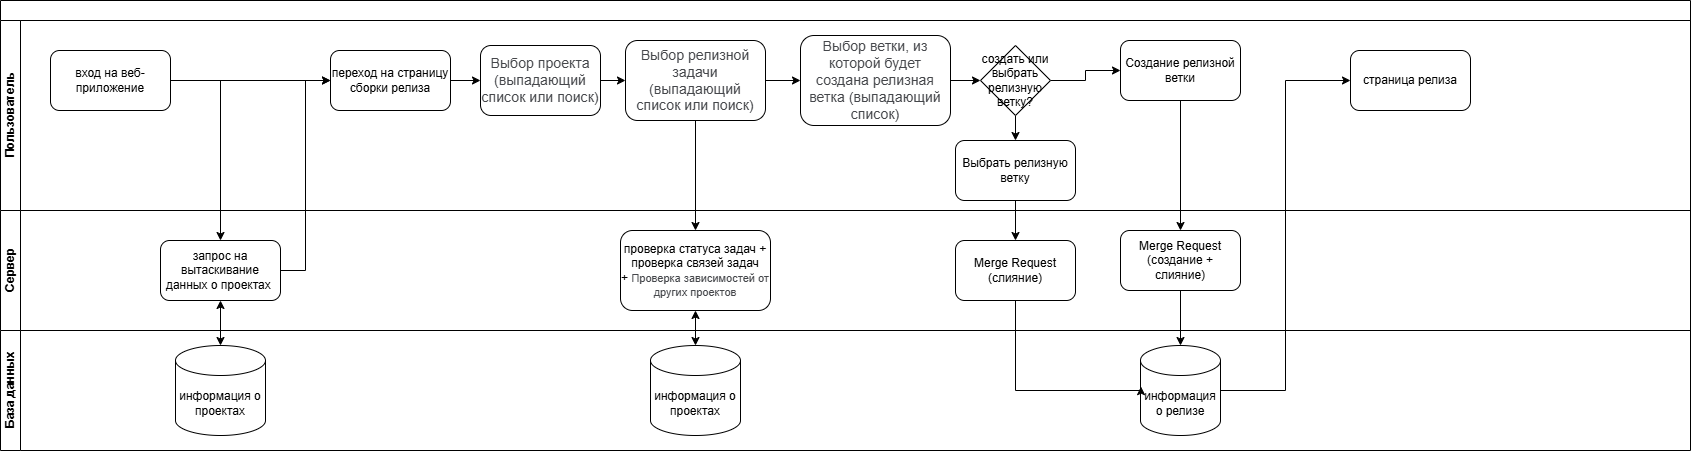

The diagram above was exported from draw.io. Its source (the exported page's mxGraphModel, read from the mxfile embedded in the PNG):
<mxGraphModel dx="1378" dy="788" grid="1" gridSize="10" guides="1" tooltips="1" connect="1" arrows="1" fold="1" page="1" pageScale="1" pageWidth="827" pageHeight="1169" math="0" shadow="0">
  <root>
    <mxCell id="0" />
    <mxCell id="1" parent="0" />
    <mxCell id="mxSh74IpqVMt-w7Q_peI-1" value="" style="swimlane;html=1;childLayout=stackLayout;resizeParent=1;resizeParentMax=0;horizontal=1;startSize=20;horizontalStack=0;whiteSpace=wrap;" parent="1" vertex="1">
      <mxGeometry x="20" y="30" width="1690" height="330" as="geometry" />
    </mxCell>
    <mxCell id="mxSh74IpqVMt-w7Q_peI-2" value="Пользователь" style="swimlane;html=1;startSize=20;horizontal=0;" parent="mxSh74IpqVMt-w7Q_peI-1" vertex="1">
      <mxGeometry y="20" width="1690" height="190" as="geometry" />
    </mxCell>
    <mxCell id="gYfTCadSb_9jLZ7l4pRc-9" style="edgeStyle=orthogonalEdgeStyle;rounded=0;orthogonalLoop=1;jettySize=auto;html=1;entryX=0;entryY=0.5;entryDx=0;entryDy=0;" parent="mxSh74IpqVMt-w7Q_peI-2" source="mxSh74IpqVMt-w7Q_peI-6" target="gYfTCadSb_9jLZ7l4pRc-8" edge="1">
      <mxGeometry relative="1" as="geometry" />
    </mxCell>
    <mxCell id="mxSh74IpqVMt-w7Q_peI-6" value="вход на веб-приложение" style="rounded=1;whiteSpace=wrap;html=1;" parent="mxSh74IpqVMt-w7Q_peI-2" vertex="1">
      <mxGeometry x="50" y="30" width="120" height="60" as="geometry" />
    </mxCell>
    <mxCell id="gYfTCadSb_9jLZ7l4pRc-14" style="edgeStyle=orthogonalEdgeStyle;rounded=0;orthogonalLoop=1;jettySize=auto;html=1;entryX=0;entryY=0.5;entryDx=0;entryDy=0;" parent="mxSh74IpqVMt-w7Q_peI-2" source="gYfTCadSb_9jLZ7l4pRc-8" target="gYfTCadSb_9jLZ7l4pRc-11" edge="1">
      <mxGeometry relative="1" as="geometry" />
    </mxCell>
    <mxCell id="gYfTCadSb_9jLZ7l4pRc-8" value="переход на страницу сборки релиза" style="rounded=1;whiteSpace=wrap;html=1;" parent="mxSh74IpqVMt-w7Q_peI-2" vertex="1">
      <mxGeometry x="330" y="30" width="120" height="60" as="geometry" />
    </mxCell>
    <mxCell id="gYfTCadSb_9jLZ7l4pRc-15" style="edgeStyle=orthogonalEdgeStyle;rounded=0;orthogonalLoop=1;jettySize=auto;html=1;entryX=0;entryY=0.5;entryDx=0;entryDy=0;" parent="mxSh74IpqVMt-w7Q_peI-2" source="gYfTCadSb_9jLZ7l4pRc-11" target="gYfTCadSb_9jLZ7l4pRc-12" edge="1">
      <mxGeometry relative="1" as="geometry" />
    </mxCell>
    <mxCell id="gYfTCadSb_9jLZ7l4pRc-11" value="&lt;span style=&quot;color: rgb(69, 71, 75); font-family: Roboto, sans-serif; font-size: 14.1376px; text-align: left; background-color: rgb(255, 255, 255);&quot;&gt;Выбор проекта (выпадающий список или поиск)&lt;/span&gt;" style="rounded=1;whiteSpace=wrap;html=1;" parent="mxSh74IpqVMt-w7Q_peI-2" vertex="1">
      <mxGeometry x="480" y="25" width="120" height="70" as="geometry" />
    </mxCell>
    <mxCell id="gYfTCadSb_9jLZ7l4pRc-16" style="edgeStyle=orthogonalEdgeStyle;rounded=0;orthogonalLoop=1;jettySize=auto;html=1;entryX=0;entryY=0.5;entryDx=0;entryDy=0;" parent="mxSh74IpqVMt-w7Q_peI-2" source="gYfTCadSb_9jLZ7l4pRc-12" target="gYfTCadSb_9jLZ7l4pRc-13" edge="1">
      <mxGeometry relative="1" as="geometry" />
    </mxCell>
    <mxCell id="gYfTCadSb_9jLZ7l4pRc-12" value="&lt;span style=&quot;color: rgb(69, 71, 75); font-family: Roboto, sans-serif; font-size: 14.1376px; text-align: left; background-color: rgb(255, 255, 255);&quot;&gt;Выбор релизной задачи (выпадающий список или поиск)&lt;/span&gt;" style="rounded=1;whiteSpace=wrap;html=1;" parent="mxSh74IpqVMt-w7Q_peI-2" vertex="1">
      <mxGeometry x="625" y="20" width="140" height="80" as="geometry" />
    </mxCell>
    <mxCell id="UkzMBPmRmAxocuY0BLYo-21" style="edgeStyle=orthogonalEdgeStyle;rounded=0;orthogonalLoop=1;jettySize=auto;html=1;entryX=0;entryY=0.5;entryDx=0;entryDy=0;" parent="mxSh74IpqVMt-w7Q_peI-2" source="gYfTCadSb_9jLZ7l4pRc-13" target="UkzMBPmRmAxocuY0BLYo-18" edge="1">
      <mxGeometry relative="1" as="geometry" />
    </mxCell>
    <mxCell id="gYfTCadSb_9jLZ7l4pRc-13" value="&lt;span style=&quot;color: rgb(69, 71, 75); font-family: Roboto, sans-serif; font-size: 14.1376px; text-align: left; background-color: rgb(255, 255, 255);&quot;&gt;Выбор ветки, из которой будет создана релизная ветка (выпадающий список)&lt;/span&gt;" style="rounded=1;whiteSpace=wrap;html=1;" parent="mxSh74IpqVMt-w7Q_peI-2" vertex="1">
      <mxGeometry x="800" y="15" width="150" height="90" as="geometry" />
    </mxCell>
    <mxCell id="UkzMBPmRmAxocuY0BLYo-10" value="Создание релизной ветки" style="rounded=1;whiteSpace=wrap;html=1;" parent="mxSh74IpqVMt-w7Q_peI-2" vertex="1">
      <mxGeometry x="1120" y="20" width="120" height="60" as="geometry" />
    </mxCell>
    <mxCell id="UkzMBPmRmAxocuY0BLYo-16" value="страница релиза" style="rounded=1;whiteSpace=wrap;html=1;" parent="mxSh74IpqVMt-w7Q_peI-2" vertex="1">
      <mxGeometry x="1350" y="30" width="120" height="60" as="geometry" />
    </mxCell>
    <mxCell id="UkzMBPmRmAxocuY0BLYo-19" style="edgeStyle=orthogonalEdgeStyle;rounded=0;orthogonalLoop=1;jettySize=auto;html=1;exitX=1;exitY=0.5;exitDx=0;exitDy=0;" parent="mxSh74IpqVMt-w7Q_peI-2" source="UkzMBPmRmAxocuY0BLYo-18" target="UkzMBPmRmAxocuY0BLYo-10" edge="1">
      <mxGeometry relative="1" as="geometry" />
    </mxCell>
    <mxCell id="UkzMBPmRmAxocuY0BLYo-23" style="edgeStyle=orthogonalEdgeStyle;rounded=0;orthogonalLoop=1;jettySize=auto;html=1;exitX=0.5;exitY=1;exitDx=0;exitDy=0;entryX=0.5;entryY=0;entryDx=0;entryDy=0;" parent="mxSh74IpqVMt-w7Q_peI-2" source="UkzMBPmRmAxocuY0BLYo-18" target="UkzMBPmRmAxocuY0BLYo-22" edge="1">
      <mxGeometry relative="1" as="geometry" />
    </mxCell>
    <mxCell id="UkzMBPmRmAxocuY0BLYo-18" value="создать или выбрать релизную ветку?" style="rhombus;whiteSpace=wrap;html=1;" parent="mxSh74IpqVMt-w7Q_peI-2" vertex="1">
      <mxGeometry x="980" y="25" width="70" height="70" as="geometry" />
    </mxCell>
    <mxCell id="UkzMBPmRmAxocuY0BLYo-22" value="Выбрать релизную ветку" style="rounded=1;whiteSpace=wrap;html=1;" parent="mxSh74IpqVMt-w7Q_peI-2" vertex="1">
      <mxGeometry x="955" y="120" width="120" height="60" as="geometry" />
    </mxCell>
    <mxCell id="mxSh74IpqVMt-w7Q_peI-3" value="Сервер" style="swimlane;html=1;startSize=20;horizontal=0;" parent="mxSh74IpqVMt-w7Q_peI-1" vertex="1">
      <mxGeometry y="210" width="1690" height="120" as="geometry" />
    </mxCell>
    <mxCell id="mxSh74IpqVMt-w7Q_peI-7" value="запрос на вытаскивание данных о проектах&amp;nbsp;" style="rounded=1;whiteSpace=wrap;html=1;" parent="mxSh74IpqVMt-w7Q_peI-3" vertex="1">
      <mxGeometry x="160" y="30" width="120" height="60" as="geometry" />
    </mxCell>
    <mxCell id="gYfTCadSb_9jLZ7l4pRc-17" value="проверка статуса задач + проверка связей задач +&amp;nbsp;&lt;span style=&quot;box-sizing: border-box; -webkit-font-smoothing: antialiased; text-size-adjust: 100%; -webkit-tap-highlight-color: rgba(0, 0, 0, 0); color: rgb(69, 71, 75); font-family: Roboto, sans-serif; text-align: left; background-color: rgb(255, 255, 255);&quot;&gt;&lt;font style=&quot;font-size: 11px;&quot;&gt;Проверка зависимостей от других проектов&lt;/font&gt;&lt;/span&gt;" style="rounded=1;whiteSpace=wrap;html=1;" parent="mxSh74IpqVMt-w7Q_peI-3" vertex="1">
      <mxGeometry x="620" y="20" width="150" height="80" as="geometry" />
    </mxCell>
    <mxCell id="UkzMBPmRmAxocuY0BLYo-12" value="Merge Request (создание + слияние)" style="rounded=1;whiteSpace=wrap;html=1;" parent="mxSh74IpqVMt-w7Q_peI-3" vertex="1">
      <mxGeometry x="1120" y="20" width="120" height="60" as="geometry" />
    </mxCell>
    <mxCell id="UkzMBPmRmAxocuY0BLYo-24" value="Merge Request (слияние)" style="rounded=1;whiteSpace=wrap;html=1;" parent="mxSh74IpqVMt-w7Q_peI-3" vertex="1">
      <mxGeometry x="955" y="30" width="120" height="60" as="geometry" />
    </mxCell>
    <mxCell id="mxSh74IpqVMt-w7Q_peI-8" style="edgeStyle=orthogonalEdgeStyle;rounded=0;orthogonalLoop=1;jettySize=auto;html=1;exitX=1;exitY=0.5;exitDx=0;exitDy=0;entryX=0.5;entryY=0;entryDx=0;entryDy=0;" parent="mxSh74IpqVMt-w7Q_peI-1" source="mxSh74IpqVMt-w7Q_peI-6" target="mxSh74IpqVMt-w7Q_peI-7" edge="1">
      <mxGeometry relative="1" as="geometry" />
    </mxCell>
    <mxCell id="gYfTCadSb_9jLZ7l4pRc-10" style="edgeStyle=orthogonalEdgeStyle;rounded=0;orthogonalLoop=1;jettySize=auto;html=1;entryX=0;entryY=0.5;entryDx=0;entryDy=0;" parent="mxSh74IpqVMt-w7Q_peI-1" source="mxSh74IpqVMt-w7Q_peI-7" target="gYfTCadSb_9jLZ7l4pRc-8" edge="1">
      <mxGeometry relative="1" as="geometry" />
    </mxCell>
    <mxCell id="gYfTCadSb_9jLZ7l4pRc-18" style="edgeStyle=orthogonalEdgeStyle;rounded=0;orthogonalLoop=1;jettySize=auto;html=1;" parent="mxSh74IpqVMt-w7Q_peI-1" source="gYfTCadSb_9jLZ7l4pRc-12" target="gYfTCadSb_9jLZ7l4pRc-17" edge="1">
      <mxGeometry relative="1" as="geometry" />
    </mxCell>
    <mxCell id="UkzMBPmRmAxocuY0BLYo-13" style="edgeStyle=orthogonalEdgeStyle;rounded=0;orthogonalLoop=1;jettySize=auto;html=1;exitX=0.5;exitY=1;exitDx=0;exitDy=0;" parent="mxSh74IpqVMt-w7Q_peI-1" source="UkzMBPmRmAxocuY0BLYo-10" target="UkzMBPmRmAxocuY0BLYo-12" edge="1">
      <mxGeometry relative="1" as="geometry" />
    </mxCell>
    <mxCell id="UkzMBPmRmAxocuY0BLYo-25" style="edgeStyle=orthogonalEdgeStyle;rounded=0;orthogonalLoop=1;jettySize=auto;html=1;entryX=0.5;entryY=0;entryDx=0;entryDy=0;" parent="mxSh74IpqVMt-w7Q_peI-1" source="UkzMBPmRmAxocuY0BLYo-22" target="UkzMBPmRmAxocuY0BLYo-24" edge="1">
      <mxGeometry relative="1" as="geometry" />
    </mxCell>
    <mxCell id="mxSh74IpqVMt-w7Q_peI-4" value="База данных" style="swimlane;html=1;startSize=20;horizontal=0;" parent="1" vertex="1">
      <mxGeometry x="20" y="360" width="1690" height="120" as="geometry" />
    </mxCell>
    <mxCell id="gYfTCadSb_9jLZ7l4pRc-5" value="информация о проектах" style="shape=cylinder3;whiteSpace=wrap;html=1;boundedLbl=1;backgroundOutline=1;size=15;" parent="mxSh74IpqVMt-w7Q_peI-4" vertex="1">
      <mxGeometry x="175" y="15" width="90" height="90" as="geometry" />
    </mxCell>
    <mxCell id="UkzMBPmRmAxocuY0BLYo-6" value="информация о проектах" style="shape=cylinder3;whiteSpace=wrap;html=1;boundedLbl=1;backgroundOutline=1;size=15;" parent="mxSh74IpqVMt-w7Q_peI-4" vertex="1">
      <mxGeometry x="650" y="15" width="90" height="90" as="geometry" />
    </mxCell>
    <mxCell id="UkzMBPmRmAxocuY0BLYo-14" value="информация о релизе" style="shape=cylinder3;whiteSpace=wrap;html=1;boundedLbl=1;backgroundOutline=1;size=15;" parent="mxSh74IpqVMt-w7Q_peI-4" vertex="1">
      <mxGeometry x="1140" y="15" width="80" height="90" as="geometry" />
    </mxCell>
    <mxCell id="UkzMBPmRmAxocuY0BLYo-5" value="" style="endArrow=classic;startArrow=classic;html=1;rounded=0;exitX=0.5;exitY=0;exitDx=0;exitDy=0;exitPerimeter=0;entryX=0.5;entryY=1;entryDx=0;entryDy=0;" parent="1" source="gYfTCadSb_9jLZ7l4pRc-5" target="mxSh74IpqVMt-w7Q_peI-7" edge="1">
      <mxGeometry width="50" height="50" relative="1" as="geometry">
        <mxPoint x="540" y="260" as="sourcePoint" />
        <mxPoint x="590" y="210" as="targetPoint" />
      </mxGeometry>
    </mxCell>
    <mxCell id="UkzMBPmRmAxocuY0BLYo-8" value="" style="endArrow=classic;startArrow=classic;html=1;rounded=0;exitX=0.5;exitY=0;exitDx=0;exitDy=0;exitPerimeter=0;entryX=0.5;entryY=1;entryDx=0;entryDy=0;" parent="1" source="UkzMBPmRmAxocuY0BLYo-6" target="gYfTCadSb_9jLZ7l4pRc-17" edge="1">
      <mxGeometry width="50" height="50" relative="1" as="geometry">
        <mxPoint x="540" y="260" as="sourcePoint" />
        <mxPoint x="590" y="210" as="targetPoint" />
      </mxGeometry>
    </mxCell>
    <mxCell id="UkzMBPmRmAxocuY0BLYo-15" style="edgeStyle=orthogonalEdgeStyle;rounded=0;orthogonalLoop=1;jettySize=auto;html=1;exitX=0.5;exitY=1;exitDx=0;exitDy=0;entryX=0.5;entryY=0;entryDx=0;entryDy=0;entryPerimeter=0;" parent="1" source="UkzMBPmRmAxocuY0BLYo-12" target="UkzMBPmRmAxocuY0BLYo-14" edge="1">
      <mxGeometry relative="1" as="geometry" />
    </mxCell>
    <mxCell id="UkzMBPmRmAxocuY0BLYo-17" style="edgeStyle=orthogonalEdgeStyle;rounded=0;orthogonalLoop=1;jettySize=auto;html=1;entryX=0;entryY=0.5;entryDx=0;entryDy=0;" parent="1" source="UkzMBPmRmAxocuY0BLYo-14" target="UkzMBPmRmAxocuY0BLYo-16" edge="1">
      <mxGeometry relative="1" as="geometry" />
    </mxCell>
    <mxCell id="UkzMBPmRmAxocuY0BLYo-26" style="edgeStyle=orthogonalEdgeStyle;rounded=0;orthogonalLoop=1;jettySize=auto;html=1;entryX=0.006;entryY=0.457;entryDx=0;entryDy=0;entryPerimeter=0;" parent="1" source="UkzMBPmRmAxocuY0BLYo-24" target="UkzMBPmRmAxocuY0BLYo-14" edge="1">
      <mxGeometry relative="1" as="geometry">
        <Array as="points">
          <mxPoint x="1035" y="420" />
          <mxPoint x="1160" y="420" />
        </Array>
      </mxGeometry>
    </mxCell>
  </root>
</mxGraphModel>